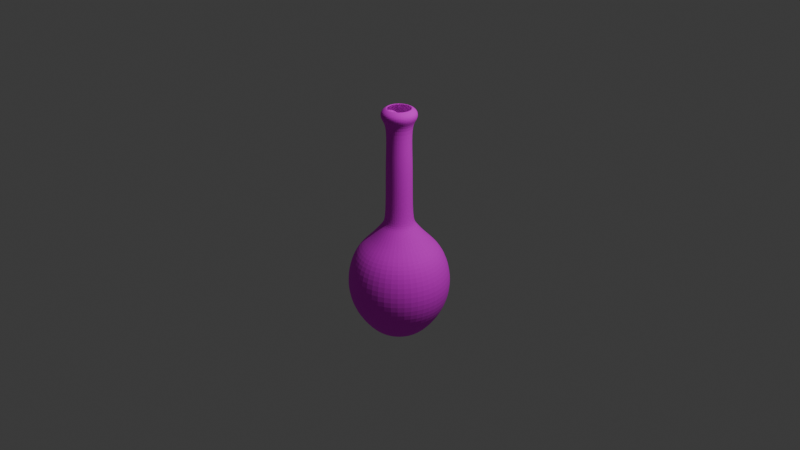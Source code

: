 # Source: poison_bottle.blend  (saved by Blender 4.1.24; exported with 4.5.12 LTS)
import bpy
from mathutils import Matrix  # noqa: F401  (used for matrix-valued properties, if any)

bpy.ops.wm.read_factory_settings(use_empty=True)
scene = bpy.context.scene
scene.name = 'Scene'

# ---- collections
col_collection = bpy.data.collections.new('Collection'); scene.collection.children.link(col_collection)

# ---- images (referenced by path relative to the original .blend; pixels are not part of the script)
import os
ASSET_DIR = os.environ.get("B2B_ASSET_DIR", "")  # directory of the original .blend (textures are referenced by path, not embedded)
HERE = os.path.dirname(os.path.abspath(__file__))  # packed textures are extracted next to this script under _unpacked/

def load_image(name, relpath, width, height, colorspace="sRGB"):
    """Load a texture the original file referenced (path relative to the .blend, or extracted next to this script)."""
    p = next((c for c in (os.path.join(HERE, relpath), os.path.join(ASSET_DIR, relpath)) if relpath and os.path.exists(c)), "")
    if p:
        img = bpy.data.images.load(p, check_existing=True)
        img.name = name
    else:  # same state as the original file: an image datablock whose file is absent (Cycles renders it pink)
        img = bpy.data.images.new(name, width, height)
        img.source = "FILE"
        img.filepath = "//" + (relpath or name)
    img.colorspace_settings.name = colorspace
    return img
img_poison_base_colour = load_image('poison base colour', 'poison base colour.png', 1024, 1024, 'sRGB')

# ---- materials (node trees are filled in below, after node groups)
mat_material_001 = bpy.data.materials.new('Material.001')
mat_material_001.use_transparent_shadow = False

# ---- material node trees
mat_material_001.use_nodes = True; mat_material_001.node_tree.nodes.clear()
_N = mat_material_001.node_tree.nodes; _L = mat_material_001.node_tree.links
n0 = _N.new('ShaderNodeBsdfPrincipled'); n0.name = 'Principled BSDF'; n0.location = (10, 300)
n0.inputs[2].default_value = 1.0
n1 = _N.new('ShaderNodeOutputMaterial'); n1.name = 'Material Output'; n1.location = (300, 300)
n2 = _N.new('ShaderNodeTexImage'); n2.name = 'Image Texture'; n2.location = (-280, 280)
n2.image = img_poison_base_colour
_L.new(n0.outputs[0], n1.inputs[0])
_L.new(n2.outputs[0], n0.inputs[0])
n1.is_active_output = True

# ---- world
world_world = bpy.data.worlds.new('World'); scene.world = world_world
world_world.use_nodes = True; world_world.node_tree.nodes.clear()
_N = world_world.node_tree.nodes; _L = world_world.node_tree.links
n0 = _N.new('ShaderNodeOutputWorld'); n0.name = 'World Output'; n0.location = (300, 300)
n1 = _N.new('ShaderNodeBackground'); n1.name = 'Background'; n1.location = (10, 300)
n1.inputs[0].default_value = (0.05088, 0.05088, 0.05088, 1.0)
_L.new(n1.outputs[0], n0.inputs[0])
n0.is_active_output = True
world_world.color = (0.05088, 0.05088, 0.05088)
world_world.use_sun_shadow = False
world_world.sun_shadow_jitter_overblur = 0.0

# ---- cameras
cam_camera = bpy.data.cameras.new('Camera')
cam_camera.clip_end = 100.0
cam_camera.ortho_scale = 7.314

# ---- lights
light_light = bpy.data.lights.new('Light', 'POINT')
light_light.transmission_factor = 0.0
light_light.energy = 1000.0
light_light.shadow_soft_size = 0.1
light_light.shadow_maximum_resolution = 0.006
light_light.use_absolute_resolution = True

# ---- meshes
me_plane_002 = bpy.data.meshes.new('Plane.002')
me_plane_002.from_pydata([(-0.09621, 0.0, -1.286), (-0.1904, 0.0, -1.282), (-0.2906, 0.0, -1.236), (-0.4289, 0.0, -1.083), (-0.5271, 0.0, -0.9009), (-0.5592, -1.192e-07, -0.6864), (-0.5171, -1.192e-07, -0.478), (-0.4329, -1.192e-07, -0.3277), (-0.3039, -1.192e-07, -0.2125), (-0.1806, -1.192e-07, -0.06998), (-0.1493, -1.192e-07, -0.01699), (-0.1383, -2.384e-07, 0.1459), (-0.1363, -2.384e-07, 0.3739), (-0.1343, -2.384e-07, 0.6424), (-0.1283, -2.384e-07, 0.7848), (-0.1283, -3.576e-07, 1.025), (-0.1844, -3.576e-07, 1.088), (-0.1886, -3.576e-07, 1.149), (-0.1403, -3.576e-07, 1.184), (-0.1238, -2.384e-07, 1.186), (-0.08332, 0.0481, -1.286), (-0.1649, 0.09521, -1.282), (-0.2517, 0.1453, -1.236), (-0.3715, 0.2145, -1.083), (-0.4565, 0.2636, -0.9009), (-0.4843, 0.2796, -0.6864), (-0.4478, 0.2586, -0.478), (-0.3749, 0.2165, -0.3277), (-0.2632, 0.152, -0.2125), (-0.1564, 0.09031, -0.06998), (-0.1293, 0.07466, -0.01699), (-0.1198, 0.06915, 0.1459), (-0.118, 0.06815, 0.3739), (-0.1163, 0.06715, 0.6424), (-0.1111, 0.06414, 0.7848), (-0.1111, 0.06414, 1.025), (-0.1597, 0.09218, 1.088), (-0.1633, 0.09428, 1.149), (-0.1215, 0.07015, 1.184), (-0.1072, 0.06188, 1.186), (-0.0481, 0.08332, -1.286), (-0.09521, 0.1649, -1.282), (-0.1453, 0.2517, -1.236), (-0.2145, 0.3715, -1.083), (-0.2636, 0.4565, -0.9009), (-0.2796, 0.4843, -0.6864), (-0.2586, 0.4478, -0.478), (-0.2165, 0.3749, -0.3277), (-0.152, 0.2632, -0.2125), (-0.09031, 0.1564, -0.06998), (-0.07466, 0.1293, -0.01699), (-0.06915, 0.1198, 0.1459), (-0.06815, 0.118, 0.3739), (-0.06715, 0.1163, 0.6424), (-0.06414, 0.1111, 0.7848), (-0.06414, 0.1111, 1.025), (-0.09218, 0.1597, 1.088), (-0.09428, 0.1633, 1.149), (-0.07015, 0.1215, 1.184), (-0.06188, 0.1072, 1.186), (8.345e-07, 0.09621, -1.286), (8.345e-07, 0.1904, -1.282), (9.537e-07, 0.2906, -1.236), (8.345e-07, 0.4289, -1.083), (8.345e-07, 0.5271, -0.9009), (8.345e-07, 0.5592, -0.6864), (8.345e-07, 0.5171, -0.478), (7.153e-07, 0.4329, -0.3277), (7.153e-07, 0.3039, -0.2125), (8.345e-07, 0.1806, -0.06998), (7.153e-07, 0.1493, -0.01699), (7.153e-07, 0.1383, 0.1459), (7.153e-07, 0.1363, 0.3739), (5.96e-07, 0.1343, 0.6424), (5.96e-07, 0.1283, 0.7848), (5.96e-07, 0.1283, 1.025), (5.96e-07, 0.1844, 1.088), (5.96e-07, 0.1886, 1.149), (5.96e-07, 0.1403, 1.184), (7.153e-07, 0.1238, 1.186), (0.04811, 0.08332, -1.286), (0.09521, 0.1649, -1.282), (0.1453, 0.2517, -1.236), (0.2145, 0.3715, -1.083), (0.2636, 0.4565, -0.9009), (0.2796, 0.4843, -0.6864), (0.2586, 0.4478, -0.478), (0.2165, 0.3749, -0.3277), (0.152, 0.2632, -0.2125), (0.09031, 0.1564, -0.06998), (0.07466, 0.1293, -0.01699), (0.06915, 0.1198, 0.1459), (0.06815, 0.118, 0.3739), (0.06715, 0.1163, 0.6424), (0.06414, 0.1111, 0.7848), (0.06414, 0.1111, 1.025), (0.09219, 0.1597, 1.088), (0.09428, 0.1633, 1.149), (0.07015, 0.1215, 1.184), (0.06188, 0.1072, 1.186), (0.08332, 0.0481, -1.286), (0.1649, 0.09521, -1.282), (0.2517, 0.1453, -1.236), (0.3715, 0.2145, -1.083), (0.4565, 0.2636, -0.9009), (0.4843, 0.2796, -0.6864), (0.4478, 0.2586, -0.478), (0.3749, 0.2165, -0.3277), (0.2632, 0.152, -0.2125), (0.1564, 0.09031, -0.06998), (0.1293, 0.07466, -0.01699), (0.1198, 0.06915, 0.1459), (0.118, 0.06815, 0.3739), (0.1163, 0.06715, 0.6424), (0.1111, 0.06414, 0.7848), (0.1111, 0.06414, 1.025), (0.1597, 0.09218, 1.088), (0.1633, 0.09428, 1.149), (0.1215, 0.07015, 1.184), (0.1072, 0.06188, 1.186), (0.09621, -1.073e-06, -1.286), (0.1904, -1.073e-06, -1.282), (0.2906, -1.073e-06, -1.236), (0.4289, -1.073e-06, -1.083), (0.5271, -1.073e-06, -0.9009), (0.5592, -1.073e-06, -0.6864), (0.5171, -1.073e-06, -0.478), (0.4329, -9.537e-07, -0.3277), (0.3039, -9.537e-07, -0.2125), (0.1806, -9.537e-07, -0.06998), (0.1493, -9.537e-07, -0.01699), (0.1383, -8.345e-07, 0.1459), (0.1363, -8.345e-07, 0.3739), (0.1343, -8.345e-07, 0.6424), (0.1283, -8.345e-07, 0.7848), (0.1283, -7.153e-07, 1.025), (0.1844, -7.153e-07, 1.088), (0.1886, -7.153e-07, 1.149), (0.1403, -7.153e-07, 1.184), (0.1238, -9.537e-07, 1.186), (0.08332, -0.04811, -1.286), (0.1649, -0.09521, -1.282), (0.2517, -0.1453, -1.236), (0.3715, -0.2145, -1.083), (0.4565, -0.2636, -0.9009), (0.4843, -0.2796, -0.6864), (0.4478, -0.2586, -0.478), (0.3749, -0.2165, -0.3277), (0.2632, -0.152, -0.2125), (0.1564, -0.09031, -0.06998), (0.1293, -0.07466, -0.01699), (0.1198, -0.06915, 0.1459), (0.118, -0.06815, 0.3739), (0.1163, -0.06715, 0.6424), (0.1111, -0.06414, 0.7848), (0.1111, -0.06414, 1.025), (0.1597, -0.09219, 1.088), (0.1633, -0.09428, 1.149), (0.1215, -0.07015, 1.184), (0.1072, -0.06188, 1.186), (0.0481, -0.08332, -1.286), (0.09521, -0.1649, -1.282), (0.1453, -0.2517, -1.236), (0.2145, -0.3715, -1.083), (0.2636, -0.4565, -0.9009), (0.2796, -0.4843, -0.6864), (0.2586, -0.4478, -0.478), (0.2165, -0.3749, -0.3277), (0.152, -0.2632, -0.2125), (0.09031, -0.1564, -0.06998), (0.07466, -0.1293, -0.01699), (0.06915, -0.1198, 0.1459), (0.06815, -0.118, 0.3739), (0.06715, -0.1163, 0.6424), (0.06414, -0.1111, 0.7848), (0.06414, -0.1111, 1.025), (0.09219, -0.1597, 1.088), (0.09428, -0.1633, 1.149), (0.07015, -0.1215, 1.184), (0.06188, -0.1072, 1.186), (-2.384e-07, -0.09621, -1.286), (-2.384e-07, -0.1904, -1.282), (-2.384e-07, -0.2906, -1.236), (-1.192e-07, -0.4289, -1.083), (-2.384e-07, -0.5271, -0.9009), (-1.192e-07, -0.5592, -0.6864), (-1.192e-07, -0.5171, -0.478), (0.0, -0.4329, -0.3277), (-1.192e-07, -0.3039, -0.2125), (0.0, -0.1806, -0.06998), (0.0, -0.1493, -0.01699), (0.0, -0.1383, 0.1459), (0.0, -0.1363, 0.3739), (1.192e-07, -0.1343, 0.6424), (1.192e-07, -0.1283, 0.7848), (1.192e-07, -0.1283, 1.025), (1.192e-07, -0.1844, 1.088), (1.192e-07, -0.1886, 1.149), (1.192e-07, -0.1403, 1.184), (0.0, -0.1238, 1.186), (-0.0481, -0.08332, -1.286), (-0.09521, -0.1649, -1.282), (-0.1453, -0.2517, -1.236), (-0.2145, -0.3715, -1.083), (-0.2636, -0.4565, -0.9009), (-0.2796, -0.4843, -0.6864), (-0.2586, -0.4478, -0.478), (-0.2165, -0.3749, -0.3277), (-0.152, -0.2632, -0.2125), (-0.09031, -0.1564, -0.06998), (-0.07466, -0.1293, -0.01699), (-0.06915, -0.1198, 0.1459), (-0.06815, -0.118, 0.3739), (-0.06715, -0.1163, 0.6424), (-0.06414, -0.1111, 0.7848), (-0.06414, -0.1111, 1.025), (-0.09218, -0.1597, 1.088), (-0.09428, -0.1633, 1.149), (-0.07015, -0.1215, 1.184), (-0.06188, -0.1072, 1.186), (-0.08332, -0.0481, -1.286), (-0.1649, -0.09521, -1.282), (-0.2517, -0.1453, -1.236), (-0.3715, -0.2145, -1.083), (-0.4565, -0.2636, -0.9009), (-0.4843, -0.2796, -0.6864), (-0.4478, -0.2586, -0.478), (-0.3749, -0.2165, -0.3277), (-0.2632, -0.152, -0.2125), (-0.1564, -0.09031, -0.06998), (-0.1293, -0.07466, -0.01699), (-0.1198, -0.06915, 0.1459), (-0.118, -0.06815, 0.3739), (-0.1163, -0.06715, 0.6424), (-0.1111, -0.06414, 0.7848), (-0.1111, -0.06414, 1.025), (-0.1597, -0.09219, 1.088), (-0.1633, -0.09428, 1.149), (-0.1215, -0.07015, 1.184), (-0.1072, -0.06188, 1.186)], [], [(0, 1, 21, 20), (15, 16, 36, 35), (8, 9, 29, 28), (1, 2, 22, 21), (16, 17, 37, 36), (9, 10, 30, 29), (2, 3, 23, 22), (17, 18, 38, 37), (10, 11, 31, 30), (3, 4, 24, 23), (18, 19, 39, 38), (11, 12, 32, 31), (4, 5, 25, 24), (12, 13, 33, 32), (5, 6, 26, 25), (13, 14, 34, 33), (6, 7, 27, 26), (14, 15, 35, 34), (7, 8, 28, 27), (22, 23, 43, 42), (37, 38, 58, 57), (30, 31, 51, 50), (23, 24, 44, 43), (38, 39, 59, 58), (31, 32, 52, 51), (24, 25, 45, 44), (32, 33, 53, 52), (25, 26, 46, 45), (33, 34, 54, 53), (26, 27, 47, 46), (34, 35, 55, 54), (27, 28, 48, 47), (20, 21, 41, 40), (35, 36, 56, 55), (28, 29, 49, 48), (21, 22, 42, 41), (36, 37, 57, 56), (29, 30, 50, 49), (53, 54, 74, 73), (46, 47, 67, 66), (54, 55, 75, 74), (47, 48, 68, 67), (40, 41, 61, 60), (55, 56, 76, 75), (48, 49, 69, 68), (41, 42, 62, 61), (56, 57, 77, 76), (49, 50, 70, 69), (42, 43, 63, 62), (57, 58, 78, 77), (50, 51, 71, 70), (43, 44, 64, 63), (58, 59, 79, 78), (51, 52, 72, 71), (44, 45, 65, 64), (52, 53, 73, 72), (45, 46, 66, 65), (69, 70, 90, 89), (62, 63, 83, 82), (77, 78, 98, 97), (70, 71, 91, 90), (63, 64, 84, 83), (78, 79, 99, 98), (71, 72, 92, 91), (64, 65, 85, 84), (72, 73, 93, 92), (65, 66, 86, 85), (73, 74, 94, 93), (66, 67, 87, 86), (74, 75, 95, 94), (67, 68, 88, 87), (60, 61, 81, 80), (75, 76, 96, 95), (68, 69, 89, 88), (61, 62, 82, 81), (76, 77, 97, 96), (85, 86, 106, 105), (93, 94, 114, 113), (86, 87, 107, 106), (94, 95, 115, 114), (87, 88, 108, 107), (80, 81, 101, 100), (95, 96, 116, 115), (88, 89, 109, 108), (81, 82, 102, 101), (96, 97, 117, 116), (89, 90, 110, 109), (82, 83, 103, 102), (97, 98, 118, 117), (90, 91, 111, 110), (83, 84, 104, 103), (98, 99, 119, 118), (91, 92, 112, 111), (84, 85, 105, 104), (92, 93, 113, 112), (101, 102, 122, 121), (116, 117, 137, 136), (109, 110, 130, 129), (102, 103, 123, 122), (117, 118, 138, 137), (110, 111, 131, 130), (103, 104, 124, 123), (118, 119, 139, 138), (111, 112, 132, 131), (104, 105, 125, 124), (112, 113, 133, 132), (105, 106, 126, 125), (113, 114, 134, 133), (106, 107, 127, 126), (114, 115, 135, 134), (107, 108, 128, 127), (100, 101, 121, 120), (115, 116, 136, 135), (108, 109, 129, 128), (132, 133, 153, 152), (125, 126, 146, 145), (133, 134, 154, 153), (126, 127, 147, 146), (134, 135, 155, 154), (127, 128, 148, 147), (120, 121, 141, 140), (135, 136, 156, 155), (128, 129, 149, 148), (121, 122, 142, 141), (136, 137, 157, 156), (129, 130, 150, 149), (122, 123, 143, 142), (137, 138, 158, 157), (130, 131, 151, 150), (123, 124, 144, 143), (138, 139, 159, 158), (131, 132, 152, 151), (124, 125, 145, 144), (155, 156, 176, 175), (148, 149, 169, 168), (141, 142, 162, 161), (156, 157, 177, 176), (149, 150, 170, 169), (142, 143, 163, 162), (157, 158, 178, 177), (150, 151, 171, 170), (143, 144, 164, 163), (158, 159, 179, 178), (151, 152, 172, 171), (144, 145, 165, 164), (152, 153, 173, 172), (145, 146, 166, 165), (153, 154, 174, 173), (146, 147, 167, 166), (154, 155, 175, 174), (147, 148, 168, 167), (140, 141, 161, 160), (171, 172, 192, 191), (164, 165, 185, 184), (172, 173, 193, 192), (165, 166, 186, 185), (173, 174, 194, 193), (166, 167, 187, 186), (174, 175, 195, 194), (167, 168, 188, 187), (160, 161, 181, 180), (175, 176, 196, 195), (168, 169, 189, 188), (161, 162, 182, 181), (176, 177, 197, 196), (169, 170, 190, 189), (162, 163, 183, 182), (177, 178, 198, 197), (170, 171, 191, 190), (163, 164, 184, 183), (178, 179, 199, 198), (187, 188, 208, 207), (180, 181, 201, 200), (195, 196, 216, 215), (188, 189, 209, 208), (181, 182, 202, 201), (196, 197, 217, 216), (189, 190, 210, 209), (182, 183, 203, 202), (197, 198, 218, 217), (190, 191, 211, 210), (183, 184, 204, 203), (198, 199, 219, 218), (191, 192, 212, 211), (184, 185, 205, 204), (192, 193, 213, 212), (185, 186, 206, 205), (193, 194, 214, 213), (186, 187, 207, 206), (194, 195, 215, 214), (203, 204, 224, 223), (218, 219, 239, 238), (211, 212, 232, 231), (204, 205, 225, 224), (212, 213, 233, 232), (205, 206, 226, 225), (213, 214, 234, 233), (206, 207, 227, 226), (214, 215, 235, 234), (207, 208, 228, 227), (200, 201, 221, 220), (215, 216, 236, 235), (208, 209, 229, 228), (201, 202, 222, 221), (216, 217, 237, 236), (209, 210, 230, 229), (202, 203, 223, 222), (217, 218, 238, 237), (210, 211, 231, 230), (234, 235, 15, 14), (227, 228, 8, 7), (220, 221, 1, 0), (235, 236, 16, 15), (228, 229, 9, 8), (221, 222, 2, 1), (236, 237, 17, 16), (229, 230, 10, 9), (222, 223, 3, 2), (237, 238, 18, 17), (230, 231, 11, 10), (223, 224, 4, 3), (238, 239, 19, 18), (231, 232, 12, 11), (224, 225, 5, 4), (232, 233, 13, 12), (225, 226, 6, 5), (233, 234, 14, 13), (226, 227, 7, 6), (20, 40, 60, 80, 100, 120, 140, 160, 180, 200, 220, 0)])
_uv = me_plane_002.uv_layers.new(name='UVMap')
_uv.uv.foreach_set('vector', [0.4022, 0.7563, 0.4094, 0.7834, 0.3801, 0.7834, 0.3873, 0.7563, 0.858, 0.3439, 0.8537, 0.3257, 0.8821, 0.3257, 0.8778, 0.3439, 0.8445, 0.7137, 0.854, 0.6701, 0.8818, 0.6701, 0.8913, 0.7137, 0.4094, 0.7834, 0.4171, 0.8122, 0.3724, 0.8122, 0.3801, 0.7834, 0.8537, 0.3257, 0.8534, 0.3077, 0.8824, 0.3077, 0.8821, 0.3257, 0.854, 0.6701, 0.8564, 0.654, 0.8794, 0.654, 0.8818, 0.6701, 0.627, 0.2822, 0.6164, 0.2383, 0.6824, 0.2383, 0.6718, 0.2822, 0.08076, 0.7506, 0.07589, 0.7645, 0.05442, 0.7645, 0.0519, 0.7506, 0.8564, 0.654, 0.8573, 0.6055, 0.8786, 0.6055, 0.8794, 0.654, 0.6164, 0.2383, 0.6088, 0.185, 0.69, 0.185, 0.6824, 0.2383, 0.07589, 0.7645, 0.07454, 0.7692, 0.0556, 0.7692, 0.05442, 0.7645, 0.8573, 0.6055, 0.8574, 0.5377, 0.8784, 0.5377, 0.8786, 0.6055, 0.6088, 0.185, 0.6064, 0.1215, 0.6925, 0.1215, 0.69, 0.185, 0.8574, 0.5377, 0.8576, 0.4578, 0.8783, 0.4578, 0.8784, 0.5377, 0.6064, 0.1215, 0.6096, 0.05913, 0.6892, 0.05913, 0.6925, 0.1215, 0.8576, 0.4578, 0.858, 0.4154, 0.8778, 0.4154, 0.8783, 0.4578, 0.6096, 0.05913, 0.6161, 0.01361, 0.6828, 0.01361, 0.6892, 0.05913, 0.858, 0.4154, 0.858, 0.3439, 0.8778, 0.3439, 0.8778, 0.4154, 0.6885, 0.3072, 0.6747, 0.3443, 0.6282, 0.3443, 0.6223, 0.3072, 0.3724, 0.8122, 0.3617, 0.852, 0.3045, 0.8189, 0.3336, 0.7898, 0.0519, 0.7506, 0.05442, 0.7645, 0.03583, 0.7753, 0.02692, 0.7651, 0.8794, 0.654, 0.8786, 0.6055, 0.897, 0.6051, 0.8993, 0.6536, 0.6824, 0.2383, 0.69, 0.185, 0.7603, 0.1836, 0.7397, 0.2372, 0.05442, 0.7645, 0.0556, 0.7692, 0.0392, 0.7788, 0.03583, 0.7753, 0.8786, 0.6055, 0.8784, 0.5377, 0.8966, 0.5373, 0.897, 0.6051, 0.69, 0.185, 0.6925, 0.1215, 0.7671, 0.1201, 0.7603, 0.1836, 0.8784, 0.5377, 0.8783, 0.4578, 0.8962, 0.4574, 0.8966, 0.5373, 0.6925, 0.1215, 0.6892, 0.05913, 0.7582, 0.05779, 0.7671, 0.1201, 0.8783, 0.4578, 0.8778, 0.4154, 0.8949, 0.4151, 0.8962, 0.4574, 0.6892, 0.05913, 0.6828, 0.01361, 0.7405, 0.01249, 0.7582, 0.05779, 0.8778, 0.4154, 0.8778, 0.3439, 0.8949, 0.3435, 0.8949, 0.4151, 0.6223, 0.3072, 0.6282, 0.3443, 0.588, 0.3677, 0.5649, 0.3406, 0.3873, 0.7563, 0.3801, 0.7834, 0.3547, 0.7688, 0.3745, 0.7489, 0.1452, 0.759, 0.1596, 0.7506, 0.167, 0.778, 0.1503, 0.778, 0.8913, 0.7137, 0.8818, 0.6701, 0.9059, 0.6696, 0.9319, 0.7129, 0.3801, 0.7834, 0.3724, 0.8122, 0.3336, 0.7898, 0.3547, 0.7688, 0.8821, 0.3257, 0.8824, 0.3077, 0.9076, 0.3072, 0.9067, 0.3253, 0.8818, 0.6701, 0.8794, 0.654, 0.8993, 0.6536, 0.9059, 0.6696, 0.1434, 0.1631, 0.1492, 0.1211, 0.1661, 0.1232, 0.1612, 0.1653, 0.02787, 0.4886, 0.05027, 0.4454, 0.1076, 0.4526, 0.09632, 0.4972, 0.1492, 0.1211, 0.1567, 0.04995, 0.1737, 0.05209, 0.1661, 0.1232, 0.5649, 0.3406, 0.588, 0.3677, 0.5647, 0.4082, 0.5318, 0.3983, 0.3745, 0.7489, 0.3547, 0.7688, 0.34, 0.7434, 0.3671, 0.7361, 0.1503, 0.778, 0.167, 0.778, 0.1596, 0.8055, 0.1452, 0.7971, 0.08097, 0.4133, 0.1113, 0.373, 0.1352, 0.376, 0.1212, 0.4184, 0.3547, 0.7688, 0.3336, 0.7898, 0.3112, 0.7511, 0.34, 0.7434, 0.1469, 0.03052, 0.1479, 0.01249, 0.1729, 0.01563, 0.1713, 0.03359, 0.1113, 0.373, 0.1196, 0.3578, 0.1393, 0.3603, 0.1352, 0.376, 0.3336, 0.7898, 0.3045, 0.8189, 0.2715, 0.7617, 0.3112, 0.7511, 0.02692, 0.7651, 0.03583, 0.7753, 0.02509, 0.794, 0.01249, 0.7903, 0.1196, 0.3578, 0.127, 0.3098, 0.1453, 0.3121, 0.1393, 0.3603, 0.02739, 0.6689, 0.01249, 0.6135, 0.08227, 0.6223, 0.08416, 0.6761, 0.03583, 0.7753, 0.0392, 0.7788, 0.02973, 0.7953, 0.02509, 0.794, 0.127, 0.3098, 0.1346, 0.2425, 0.1526, 0.2447, 0.1453, 0.3121, 0.01249, 0.6135, 0.01249, 0.5496, 0.08651, 0.5589, 0.08227, 0.6223, 0.1346, 0.2425, 0.1434, 0.1631, 0.1612, 0.1653, 0.1526, 0.2447, 0.01249, 0.5496, 0.02787, 0.4886, 0.09632, 0.4972, 0.08651, 0.5589, 0.1352, 0.376, 0.1393, 0.3603, 0.1622, 0.3628, 0.1629, 0.379, 0.09011, 0.7209, 0.08416, 0.6761, 0.1499, 0.683, 0.1346, 0.7256, 0.01249, 0.7903, 0.02509, 0.794, 0.02509, 0.8156, 0.01249, 0.8193, 0.1393, 0.3603, 0.1453, 0.3121, 0.1665, 0.3144, 0.1622, 0.3628, 0.08416, 0.6761, 0.08227, 0.6223, 0.163, 0.6308, 0.1499, 0.683, 0.02509, 0.794, 0.02973, 0.7953, 0.02973, 0.8143, 0.02509, 0.8156, 0.1453, 0.3121, 0.1526, 0.2447, 0.1735, 0.2469, 0.1665, 0.3144, 0.08227, 0.6223, 0.08651, 0.5589, 0.1722, 0.568, 0.163, 0.6308, 0.1526, 0.2447, 0.1612, 0.1653, 0.1818, 0.1675, 0.1735, 0.2469, 0.08651, 0.5589, 0.09632, 0.4972, 0.1755, 0.5056, 0.1722, 0.568, 0.1612, 0.1653, 0.1661, 0.1232, 0.1858, 0.1253, 0.1818, 0.1675, 0.09632, 0.4972, 0.1076, 0.4526, 0.1739, 0.4597, 0.1755, 0.5056, 0.1661, 0.1232, 0.1737, 0.05209, 0.1933, 0.05417, 0.1858, 0.1253, 0.1076, 0.4526, 0.1212, 0.4184, 0.1677, 0.4233, 0.1739, 0.4597, 0.3671, 0.7361, 0.34, 0.7434, 0.34, 0.714, 0.3671, 0.7213, 0.1737, 0.05209, 0.1713, 0.03359, 0.1996, 0.03659, 0.1933, 0.05417, 0.1212, 0.4184, 0.1352, 0.376, 0.1629, 0.379, 0.1677, 0.4233, 0.34, 0.7434, 0.3112, 0.7511, 0.3112, 0.7063, 0.34, 0.714, 0.1713, 0.03359, 0.1729, 0.01563, 0.2018, 0.0187, 0.1996, 0.03659, 0.1722, 0.568, 0.1755, 0.5056, 0.2443, 0.5116, 0.2465, 0.5744, 0.1818, 0.1675, 0.1858, 0.1253, 0.2028, 0.1268, 0.1996, 0.169, 0.1755, 0.5056, 0.1739, 0.4597, 0.2314, 0.4646, 0.2443, 0.5116, 0.1858, 0.1253, 0.1933, 0.05417, 0.2104, 0.05565, 0.2028, 0.1268, 0.5318, 0.465, 0.5647, 0.4551, 0.588, 0.4956, 0.5649, 0.5227, 0.3671, 0.7213, 0.34, 0.714, 0.3547, 0.6886, 0.3745, 0.7085, 0.2137, 0.7971, 0.1993, 0.8055, 0.1919, 0.778, 0.2086, 0.778, 0.1677, 0.4233, 0.1629, 0.379, 0.1869, 0.3811, 0.2081, 0.4268, 0.34, 0.714, 0.3112, 0.7063, 0.3336, 0.6675, 0.3547, 0.6886, 0.1996, 0.03659, 0.2018, 0.0187, 0.2268, 0.02087, 0.2241, 0.03871, 0.1629, 0.379, 0.1622, 0.3628, 0.1821, 0.3645, 0.1869, 0.3811, 0.3112, 0.7063, 0.2715, 0.6957, 0.3045, 0.6384, 0.3336, 0.6675, 0.01249, 0.8193, 0.02509, 0.8156, 0.03583, 0.8343, 0.02692, 0.8445, 0.1622, 0.3628, 0.1665, 0.3144, 0.1849, 0.316, 0.1821, 0.3645, 0.1499, 0.683, 0.163, 0.6308, 0.2331, 0.6369, 0.2069, 0.688, 0.02509, 0.8156, 0.02973, 0.8143, 0.0392, 0.8308, 0.03583, 0.8343, 0.1665, 0.3144, 0.1735, 0.2469, 0.1916, 0.2485, 0.1849, 0.316, 0.163, 0.6308, 0.1722, 0.568, 0.2465, 0.5744, 0.2331, 0.6369, 0.1735, 0.2469, 0.1818, 0.1675, 0.1996, 0.169, 0.1916, 0.2485, 0.3547, 0.6886, 0.3336, 0.6675, 0.3724, 0.6452, 0.3801, 0.674, 0.5569, 0.5991, 0.556, 0.5811, 0.5812, 0.5816, 0.5815, 0.5996, 0.5577, 0.9435, 0.5643, 0.9275, 0.5842, 0.9279, 0.5818, 0.9439, 0.3336, 0.6675, 0.3045, 0.6384, 0.3617, 0.6054, 0.3724, 0.6452, 0.02692, 0.8445, 0.03583, 0.8343, 0.05442, 0.8451, 0.0519, 0.859, 0.5643, 0.9275, 0.5666, 0.8789, 0.5851, 0.8793, 0.5842, 0.9279, 0.2989, 0.5354, 0.2782, 0.4818, 0.3485, 0.4832, 0.3561, 0.5365, 0.03583, 0.8343, 0.0392, 0.8308, 0.0556, 0.8404, 0.05442, 0.8451, 0.5666, 0.8789, 0.567, 0.8112, 0.5852, 0.8115, 0.5851, 0.8793, 0.2782, 0.4818, 0.2715, 0.4183, 0.3461, 0.4197, 0.3485, 0.4832, 0.567, 0.8112, 0.5675, 0.7313, 0.5854, 0.7316, 0.5852, 0.8115, 0.2715, 0.4183, 0.2803, 0.356, 0.3493, 0.3573, 0.3461, 0.4197, 0.5675, 0.7313, 0.5687, 0.6889, 0.5858, 0.6892, 0.5854, 0.7316, 0.2803, 0.356, 0.298, 0.3107, 0.3558, 0.3118, 0.3493, 0.3573, 0.5687, 0.6889, 0.5687, 0.6174, 0.5858, 0.6177, 0.5858, 0.6892, 0.5649, 0.5227, 0.588, 0.4956, 0.6282, 0.519, 0.6223, 0.5561, 0.3745, 0.7085, 0.3547, 0.6886, 0.3801, 0.674, 0.3873, 0.701, 0.2086, 0.778, 0.1919, 0.778, 0.1993, 0.7506, 0.2137, 0.759, 0.5318, 0.9867, 0.5577, 0.9435, 0.5818, 0.9439, 0.5723, 0.9875, 0.5852, 0.8115, 0.5854, 0.7316, 0.606, 0.7316, 0.6062, 0.8115, 0.3461, 0.4197, 0.3493, 0.3573, 0.4289, 0.3573, 0.4322, 0.4197, 0.5854, 0.7316, 0.5858, 0.6892, 0.6056, 0.6892, 0.606, 0.7316, 0.3493, 0.3573, 0.3558, 0.3118, 0.4225, 0.3118, 0.4289, 0.3573, 0.5858, 0.6892, 0.5858, 0.6177, 0.6056, 0.6177, 0.6056, 0.6892, 0.6223, 0.5561, 0.6282, 0.519, 0.6747, 0.519, 0.6885, 0.5561, 0.3873, 0.701, 0.3801, 0.674, 0.4094, 0.674, 0.4022, 0.701, 0.5858, 0.6177, 0.5815, 0.5996, 0.6099, 0.5996, 0.6056, 0.6177, 0.5723, 0.9875, 0.5818, 0.9439, 0.6096, 0.9439, 0.6191, 0.9875, 0.3801, 0.674, 0.3724, 0.6452, 0.4171, 0.6452, 0.4094, 0.674, 0.5815, 0.5996, 0.5812, 0.5816, 0.6102, 0.5816, 0.6099, 0.5996, 0.5818, 0.9439, 0.5842, 0.9279, 0.6072, 0.9279, 0.6096, 0.9439, 0.3667, 0.5804, 0.3561, 0.5365, 0.4222, 0.5365, 0.4115, 0.5804, 0.0519, 0.859, 0.05442, 0.8451, 0.07589, 0.8451, 0.08076, 0.859, 0.5842, 0.9279, 0.5851, 0.8793, 0.6064, 0.8793, 0.6072, 0.9279, 0.3561, 0.5365, 0.3485, 0.4832, 0.4297, 0.4832, 0.4222, 0.5365, 0.05442, 0.8451, 0.0556, 0.8404, 0.07454, 0.8404, 0.07589, 0.8451, 0.5851, 0.8793, 0.5852, 0.8115, 0.6062, 0.8115, 0.6064, 0.8793, 0.3485, 0.4832, 0.3461, 0.4197, 0.4322, 0.4197, 0.4297, 0.4832, 0.8082, 0.08995, 0.7921, 0.09427, 0.7921, 0.06587, 0.8082, 0.07019, 0.6191, 0.9875, 0.6096, 0.9439, 0.6337, 0.9435, 0.6596, 0.9867, 0.4094, 0.674, 0.4171, 0.6452, 0.4559, 0.6675, 0.4348, 0.6886, 0.6099, 0.5996, 0.6102, 0.5816, 0.6354, 0.5811, 0.6345, 0.5991, 0.6096, 0.9439, 0.6072, 0.9279, 0.6271, 0.9275, 0.6337, 0.9435, 0.4171, 0.6452, 0.4278, 0.6054, 0.485, 0.6384, 0.4559, 0.6675, 0.08076, 0.859, 0.07589, 0.8451, 0.09448, 0.8343, 0.1057, 0.8445, 0.6072, 0.9279, 0.6064, 0.8793, 0.6248, 0.8789, 0.6271, 0.9275, 0.4222, 0.5365, 0.4297, 0.4832, 0.5, 0.4818, 0.4794, 0.5354, 0.07589, 0.8451, 0.07454, 0.8404, 0.09094, 0.8308, 0.09448, 0.8343, 0.6064, 0.8793, 0.6062, 0.8115, 0.6244, 0.8112, 0.6248, 0.8789, 0.4297, 0.4832, 0.4322, 0.4197, 0.5068, 0.4183, 0.5, 0.4818, 0.6062, 0.8115, 0.606, 0.7316, 0.624, 0.7313, 0.6244, 0.8112, 0.4322, 0.4197, 0.4289, 0.3573, 0.4979, 0.356, 0.5068, 0.4183, 0.606, 0.7316, 0.6056, 0.6892, 0.6227, 0.6889, 0.624, 0.7313, 0.4289, 0.3573, 0.4225, 0.3118, 0.4802, 0.3107, 0.4979, 0.356, 0.6056, 0.6892, 0.6056, 0.6177, 0.6227, 0.6174, 0.6227, 0.6889, 0.6885, 0.5561, 0.6747, 0.519, 0.715, 0.4956, 0.7459, 0.5227, 0.4022, 0.701, 0.4094, 0.674, 0.4348, 0.6886, 0.415, 0.7085, 0.6952, 0.8804, 0.6956, 0.8127, 0.7138, 0.8121, 0.7137, 0.8798, 0.2782, 0.1835, 0.2715, 0.1195, 0.3461, 0.1171, 0.3485, 0.1813, 0.6956, 0.8127, 0.696, 0.7329, 0.714, 0.7324, 0.7138, 0.8121, 0.2715, 0.1195, 0.2803, 0.05801, 0.3493, 0.05583, 0.3461, 0.1171, 0.696, 0.7329, 0.6973, 0.6907, 0.7144, 0.6902, 0.714, 0.7324, 0.2803, 0.05801, 0.298, 0.01431, 0.3558, 0.01249, 0.3493, 0.05583, 0.6973, 0.6907, 0.6973, 0.6193, 0.7144, 0.6187, 0.7144, 0.6902, 0.7459, 0.5227, 0.715, 0.4956, 0.7383, 0.4551, 0.779, 0.465, 0.415, 0.7085, 0.4348, 0.6886, 0.4495, 0.714, 0.4224, 0.7213, 0.6973, 0.6193, 0.6855, 0.6, 0.7101, 0.5992, 0.7144, 0.6187, 0.715, 0.4956, 0.6844, 0.4697, 0.6982, 0.4456, 0.7383, 0.4551, 0.4348, 0.6886, 0.4559, 0.6675, 0.4783, 0.7063, 0.4495, 0.714, 0.6855, 0.6, 0.6846, 0.5819, 0.7098, 0.5811, 0.7101, 0.5992, 0.6863, 0.9441, 0.6929, 0.9287, 0.7128, 0.928, 0.7104, 0.9433, 0.328, 0.2857, 0.2989, 0.2389, 0.3561, 0.2371, 0.3667, 0.2845, 0.1057, 0.8445, 0.09448, 0.8343, 0.1052, 0.8156, 0.1202, 0.8193, 0.6929, 0.9287, 0.6952, 0.8804, 0.7137, 0.8798, 0.7128, 0.928, 0.2989, 0.2389, 0.2782, 0.1835, 0.3485, 0.1813, 0.3561, 0.2371, 0.09448, 0.8343, 0.09094, 0.8308, 0.1004, 0.8143, 0.1052, 0.8156, 0.779, 0.465, 0.7383, 0.4551, 0.7383, 0.4082, 0.779, 0.3983, 0.4224, 0.7213, 0.4495, 0.714, 0.4495, 0.7434, 0.4224, 0.7361, 0.7144, 0.6187, 0.7101, 0.5992, 0.7385, 0.5992, 0.7342, 0.6187, 0.7009, 0.9837, 0.7104, 0.9433, 0.7382, 0.9433, 0.7477, 0.9837, 0.4495, 0.714, 0.4783, 0.7063, 0.4783, 0.7511, 0.4495, 0.7434, 0.7101, 0.5992, 0.7098, 0.5811, 0.7388, 0.5811, 0.7385, 0.5992, 0.7104, 0.9433, 0.7128, 0.928, 0.7358, 0.928, 0.7382, 0.9433, 0.3667, 0.2845, 0.3561, 0.2371, 0.4222, 0.2371, 0.4115, 0.2845, 0.1202, 0.8193, 0.1052, 0.8156, 0.1052, 0.794, 0.1202, 0.7903, 0.7128, 0.928, 0.7137, 0.8798, 0.735, 0.8798, 0.7358, 0.928, 0.3561, 0.2371, 0.3485, 0.1813, 0.4297, 0.1813, 0.4222, 0.2371, 0.1052, 0.8156, 0.1004, 0.8143, 0.1004, 0.7953, 0.1052, 0.794, 0.7137, 0.8798, 0.7138, 0.8121, 0.7348, 0.8121, 0.735, 0.8798, 0.3485, 0.1813, 0.3461, 0.1171, 0.4322, 0.1171, 0.4297, 0.1813, 0.7138, 0.8121, 0.714, 0.7324, 0.7346, 0.7324, 0.7348, 0.8121, 0.3461, 0.1171, 0.3493, 0.05583, 0.4289, 0.05583, 0.4322, 0.1171, 0.714, 0.7324, 0.7144, 0.6902, 0.7342, 0.6902, 0.7346, 0.7324, 0.3493, 0.05583, 0.3558, 0.01249, 0.4225, 0.01249, 0.4289, 0.05583, 0.7144, 0.6902, 0.7144, 0.6187, 0.7342, 0.6187, 0.7342, 0.6902, 0.4222, 0.2371, 0.4297, 0.1813, 0.5, 0.1835, 0.4794, 0.2389, 0.1052, 0.794, 0.1004, 0.7953, 0.09094, 0.7788, 0.09448, 0.7753, 0.735, 0.8798, 0.7348, 0.8121, 0.753, 0.8127, 0.7534, 0.8804, 0.4297, 0.1813, 0.4322, 0.1171, 0.5068, 0.1195, 0.5, 0.1835, 0.7348, 0.8121, 0.7346, 0.7324, 0.7526, 0.7329, 0.753, 0.8127, 0.4322, 0.1171, 0.4289, 0.05583, 0.4979, 0.05801, 0.5068, 0.1195, 0.7346, 0.7324, 0.7342, 0.6902, 0.7513, 0.6907, 0.7526, 0.7329, 0.4289, 0.05583, 0.4225, 0.01249, 0.4802, 0.01431, 0.4979, 0.05801, 0.7342, 0.6902, 0.7342, 0.6187, 0.7513, 0.6193, 0.7513, 0.6907, 0.779, 0.3983, 0.7383, 0.4082, 0.715, 0.3677, 0.7459, 0.3406, 0.4224, 0.7361, 0.4495, 0.7434, 0.4348, 0.7688, 0.415, 0.7489, 0.7342, 0.6187, 0.7385, 0.5992, 0.7631, 0.6, 0.7513, 0.6193, 0.7383, 0.4082, 0.6982, 0.4177, 0.6844, 0.3937, 0.715, 0.3677, 0.4495, 0.7434, 0.4783, 0.7511, 0.4559, 0.7898, 0.4348, 0.7688, 0.7385, 0.5992, 0.7388, 0.5811, 0.764, 0.5819, 0.7631, 0.6, 0.7382, 0.9433, 0.7358, 0.928, 0.7557, 0.9287, 0.7623, 0.9441, 0.4115, 0.2845, 0.4222, 0.2371, 0.4794, 0.2389, 0.4503, 0.2857, 0.1202, 0.7903, 0.1052, 0.794, 0.09448, 0.7753, 0.1057, 0.7651, 0.7358, 0.928, 0.735, 0.8798, 0.7534, 0.8804, 0.7557, 0.9287, 0.8409, 0.4151, 0.8409, 0.3435, 0.858, 0.3439, 0.858, 0.4154, 0.7459, 0.3406, 0.715, 0.3677, 0.6747, 0.3443, 0.6885, 0.3072, 0.415, 0.7489, 0.4348, 0.7688, 0.4094, 0.7834, 0.4022, 0.7563, 0.7921, 0.01681, 0.8082, 0.01249, 0.8082, 0.04089, 0.7921, 0.03657, 0.804, 0.7129, 0.8299, 0.6696, 0.854, 0.6701, 0.8445, 0.7137, 0.4348, 0.7688, 0.4559, 0.7898, 0.4171, 0.8122, 0.4094, 0.7834, 0.8291, 0.3253, 0.8283, 0.3072, 0.8534, 0.3077, 0.8537, 0.3257, 0.8299, 0.6696, 0.8365, 0.6536, 0.8564, 0.654, 0.854, 0.6701, 0.4559, 0.7898, 0.485, 0.8189, 0.4278, 0.852, 0.4171, 0.8122, 0.1057, 0.7651, 0.09448, 0.7753, 0.07589, 0.7645, 0.08076, 0.7506, 0.8365, 0.6536, 0.8388, 0.6051, 0.8573, 0.6055, 0.8564, 0.654, 0.5592, 0.2372, 0.5385, 0.1836, 0.6088, 0.185, 0.6164, 0.2383, 0.09448, 0.7753, 0.09094, 0.7788, 0.07454, 0.7692, 0.07589, 0.7645, 0.8388, 0.6051, 0.8393, 0.5373, 0.8574, 0.5377, 0.8573, 0.6055, 0.5385, 0.1836, 0.5318, 0.1201, 0.6064, 0.1215, 0.6088, 0.185, 0.8393, 0.5373, 0.8397, 0.4574, 0.8576, 0.4578, 0.8574, 0.5377, 0.5318, 0.1201, 0.5406, 0.05779, 0.6096, 0.05913, 0.6064, 0.1215, 0.8397, 0.4574, 0.8409, 0.4151, 0.858, 0.4154, 0.8576, 0.4578, 0.5406, 0.05779, 0.5583, 0.01249, 0.6161, 0.01361, 0.6096, 0.05913, 0.3873, 0.7563, 0.3745, 0.7489, 0.3671, 0.7361, 0.3671, 0.7213, 0.3745, 0.7085, 0.3873, 0.701, 0.4022, 0.701, 0.415, 0.7085, 0.4224, 0.7213, 0.4224, 0.7361, 0.415, 0.7489, 0.4022, 0.7563])
me_plane_002.materials.append(mat_material_001)
me_plane_002.use_mirror_x = True
me_plane_002.use_paint_bone_selection = False
me_plane_002.use_paint_mask = True
me_plane_002.update()

# ---- objects
ob_camera_noimp = bpy.data.objects.new('Camera-noimp', cam_camera)
ob_light_noimp = bpy.data.objects.new('Light-noimp', light_light)
ob_empty_noimp = bpy.data.objects.new('Empty-noimp', None)
ob_bottle = bpy.data.objects.new('Bottle', me_plane_002)
ob_empty_noimp_001 = bpy.data.objects.new('Empty-noimp.001', None)

# ---- transforms, parenting, visibility, modifiers, constraints
ob_camera_noimp.location = (7.359, -6.926, 4.958)
ob_camera_noimp.rotation_euler = (1.109, 0.0, 0.8149)
ob_camera_noimp.lock_rotations_4d = False
ob_camera_noimp.empty_display_type = 'ARROWS'
ob_camera_noimp.color = (0.0, 0.0, 0.0, 0.0)
ob_camera_noimp.display_type = 'WIRE'
ob_camera_noimp.lineart.crease_threshold = 0.0
ob_light_noimp.location = (4.076, 1.005, 5.904)
ob_light_noimp.rotation_euler = (0.6503, 0.05522, 1.866)
ob_light_noimp.lock_rotations_4d = False
ob_light_noimp.empty_display_type = 'ARROWS'
ob_light_noimp.color = (0.0, 0.0, 0.0, 0.0)
ob_light_noimp.lineart.crease_threshold = 0.0
ob_empty_noimp.location = (-1.673, 3.778, 1.699)
ob_empty_noimp.rotation_euler = (1.571, 0.0, 0.0)
ob_empty_noimp.empty_display_type = 'IMAGE'
ob_empty_noimp.empty_display_size = 5.0
ob_empty_noimp.color = (1.0, 1.0, 1.0, 0.5984)
ob_bottle.location = (0.0, 0.0, 0.0)
ob_bottle.use_mesh_mirror_x = True
_m = ob_bottle.modifiers.new('Solidify', 'SOLIDIFY')
_m.offset = 0.0
_m.use_even_offset = True
_m = ob_bottle.modifiers.new('Subdivision', 'SUBSURF')
ob_empty_noimp_001.location = (0.06342, -0.5361, -0.5999)
ob_empty_noimp_001.rotation_euler = (1.571, -0.0, -0.0)
ob_empty_noimp_001.scale = (0.5911, 0.5911, 0.5911)
ob_empty_noimp_001.empty_display_type = 'IMAGE'
ob_empty_noimp_001.empty_display_size = 5.0
ob_empty_noimp_001.use_empty_image_alpha = True
ob_empty_noimp_001.empty_image_side = 'FRONT'
ob_empty_noimp_001.color = (1.0, 1.0, 1.0, 0.1339)

# ---- collection membership
col_collection.objects.link(ob_camera_noimp)
col_collection.objects.link(ob_light_noimp)
col_collection.objects.link(ob_empty_noimp)
col_collection.objects.link(ob_bottle)
col_collection.objects.link(ob_empty_noimp_001)

# ---- scene / render settings (as saved in the file)
scene.camera = ob_camera_noimp
scene.frame_start = 1; scene.frame_end = 250; scene.frame_set(0)
scene.render.engine = 'BLENDER_EEVEE_NEXT'
scene.cycles.sampling_pattern = 'TABULATED_SOBOL'
scene.eevee.ray_tracing_options.trace_max_roughness = 0.0
bpy.context.view_layer.update()
